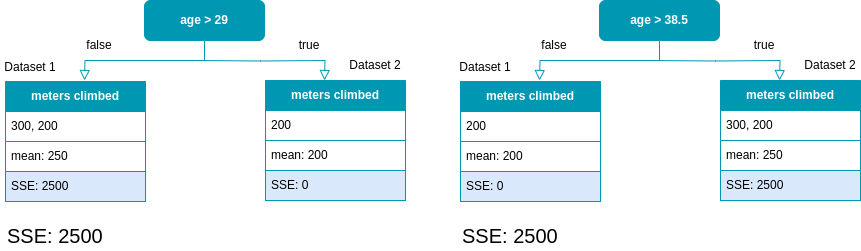

The diagram above was exported from draw.io. Its source (the exported page's mxGraphModel, read from the mxfile embedded in the PNG):
<mxGraphModel dx="1364" dy="879" grid="1" gridSize="10" guides="1" tooltips="1" connect="1" arrows="1" fold="1" page="1" pageScale="1" pageWidth="827" pageHeight="1169" math="0" shadow="0">
  <root>
    <mxCell id="0" />
    <mxCell id="1" parent="0" />
    <mxCell id="7ybJqyZVo-lREKUy7coq-1" value="" style="rounded=0;html=1;jettySize=auto;orthogonalLoop=1;fontSize=11;endArrow=block;endFill=0;endSize=8;strokeWidth=1;shadow=0;labelBackgroundColor=none;edgeStyle=orthogonalEdgeStyle;entryX=0.5;entryY=0;entryDx=0;entryDy=0;exitX=0.5;exitY=1;exitDx=0;exitDy=0;strokeColor=#0097B2;" parent="1" source="7ybJqyZVo-lREKUy7coq-2" edge="1">
      <mxGeometry relative="1" as="geometry">
        <mxPoint x="219" y="200" as="targetPoint" />
      </mxGeometry>
    </mxCell>
    <mxCell id="7ybJqyZVo-lREKUy7coq-2" value="&lt;font color=&quot;#ffffff&quot;&gt;&lt;b&gt;age &amp;gt; 29&lt;/b&gt;&lt;/font&gt;" style="rounded=1;whiteSpace=wrap;html=1;fontSize=12;glass=0;strokeWidth=1;shadow=0;fillColor=#0097B2;strokeColor=#0097B2;" parent="1" vertex="1">
      <mxGeometry x="279" y="120" width="120" height="40" as="geometry" />
    </mxCell>
    <mxCell id="7ybJqyZVo-lREKUy7coq-7" value="&lt;font color=&quot;#ffffff&quot;&gt;&lt;b&gt;meters climbed&lt;/b&gt;&lt;/font&gt;" style="swimlane;fontStyle=0;childLayout=stackLayout;horizontal=1;startSize=30;horizontalStack=0;resizeParent=1;resizeParentMax=0;resizeLast=0;collapsible=1;marginBottom=0;whiteSpace=wrap;html=1;fillColor=#0097B2;strokeColor=#0097B2;" parent="1" vertex="1">
      <mxGeometry x="140" y="201" width="140" height="120" as="geometry" />
    </mxCell>
    <mxCell id="7ybJqyZVo-lREKUy7coq-8" value="300, 200" style="text;strokeColor=#0097B2;fillColor=default;align=left;verticalAlign=middle;spacingLeft=4;spacingRight=4;overflow=hidden;points=[[0,0.5],[1,0.5]];portConstraint=eastwest;rotatable=0;whiteSpace=wrap;html=1;labelBackgroundColor=none;" parent="7ybJqyZVo-lREKUy7coq-7" vertex="1">
      <mxGeometry y="30" width="140" height="30" as="geometry" />
    </mxCell>
    <mxCell id="7ybJqyZVo-lREKUy7coq-9" value="mean: 250" style="text;strokeColor=#0097B2;fillColor=default;align=left;verticalAlign=middle;spacingLeft=4;spacingRight=4;overflow=hidden;points=[[0,0.5],[1,0.5]];portConstraint=eastwest;rotatable=0;whiteSpace=wrap;html=1;labelBorderColor=none;labelBackgroundColor=none;" parent="7ybJqyZVo-lREKUy7coq-7" vertex="1">
      <mxGeometry y="60" width="140" height="30" as="geometry" />
    </mxCell>
    <mxCell id="7ybJqyZVo-lREKUy7coq-10" value="SSE: 2500" style="text;strokeColor=#0097B2;fillColor=#dae8fc;align=left;verticalAlign=middle;spacingLeft=4;spacingRight=4;overflow=hidden;points=[[0,0.5],[1,0.5]];portConstraint=eastwest;rotatable=0;whiteSpace=wrap;html=1;" parent="7ybJqyZVo-lREKUy7coq-7" vertex="1">
      <mxGeometry y="90" width="140" height="30" as="geometry" />
    </mxCell>
    <mxCell id="7ybJqyZVo-lREKUy7coq-11" value="" style="rounded=0;html=1;jettySize=auto;orthogonalLoop=1;fontSize=11;endArrow=block;endFill=0;endSize=8;strokeWidth=1;shadow=0;labelBackgroundColor=none;edgeStyle=orthogonalEdgeStyle;entryX=0.5;entryY=0;entryDx=0;entryDy=0;strokeColor=#0097B2;" parent="1" edge="1">
      <mxGeometry relative="1" as="geometry">
        <mxPoint x="330" y="180" as="sourcePoint" />
        <mxPoint x="459" y="200" as="targetPoint" />
      </mxGeometry>
    </mxCell>
    <mxCell id="7ybJqyZVo-lREKUy7coq-13" value="Dataset 2" style="text;html=1;strokeColor=none;fillColor=none;align=center;verticalAlign=middle;whiteSpace=wrap;rounded=0;" parent="1" vertex="1">
      <mxGeometry x="480" y="170" width="60" height="30" as="geometry" />
    </mxCell>
    <mxCell id="7ybJqyZVo-lREKUy7coq-15" value="true" style="text;html=1;strokeColor=none;fillColor=none;align=center;verticalAlign=middle;whiteSpace=wrap;rounded=0;" parent="1" vertex="1">
      <mxGeometry x="414" y="150" width="60" height="30" as="geometry" />
    </mxCell>
    <mxCell id="czRnGx9iezv_RPsm4QOs-5" value="&lt;font color=&quot;#ffffff&quot;&gt;&lt;b&gt;meters climbed&lt;/b&gt;&lt;/font&gt;" style="swimlane;fontStyle=0;childLayout=stackLayout;horizontal=1;startSize=30;horizontalStack=0;resizeParent=1;resizeParentMax=0;resizeLast=0;collapsible=1;marginBottom=0;whiteSpace=wrap;html=1;fillColor=#0097B2;strokeColor=#0097B2;" parent="1" vertex="1">
      <mxGeometry x="400" y="200" width="140" height="120" as="geometry" />
    </mxCell>
    <mxCell id="czRnGx9iezv_RPsm4QOs-6" value="200" style="text;strokeColor=#0097B2;fillColor=default;align=left;verticalAlign=middle;spacingLeft=4;spacingRight=4;overflow=hidden;points=[[0,0.5],[1,0.5]];portConstraint=eastwest;rotatable=0;whiteSpace=wrap;html=1;labelBackgroundColor=none;" parent="czRnGx9iezv_RPsm4QOs-5" vertex="1">
      <mxGeometry y="30" width="140" height="30" as="geometry" />
    </mxCell>
    <mxCell id="czRnGx9iezv_RPsm4QOs-7" value="mean: 200" style="text;strokeColor=#0097B2;fillColor=default;align=left;verticalAlign=middle;spacingLeft=4;spacingRight=4;overflow=hidden;points=[[0,0.5],[1,0.5]];portConstraint=eastwest;rotatable=0;whiteSpace=wrap;html=1;labelBorderColor=none;labelBackgroundColor=none;" parent="czRnGx9iezv_RPsm4QOs-5" vertex="1">
      <mxGeometry y="60" width="140" height="30" as="geometry" />
    </mxCell>
    <mxCell id="czRnGx9iezv_RPsm4QOs-8" value="SSE: 0" style="text;strokeColor=#0097B2;fillColor=#dae8fc;align=left;verticalAlign=middle;spacingLeft=4;spacingRight=4;overflow=hidden;points=[[0,0.5],[1,0.5]];portConstraint=eastwest;rotatable=0;whiteSpace=wrap;html=1;" parent="czRnGx9iezv_RPsm4QOs-5" vertex="1">
      <mxGeometry y="90" width="140" height="30" as="geometry" />
    </mxCell>
    <mxCell id="czRnGx9iezv_RPsm4QOs-11" value="false" style="text;html=1;strokeColor=none;fillColor=none;align=center;verticalAlign=middle;whiteSpace=wrap;rounded=0;" parent="1" vertex="1">
      <mxGeometry x="204" y="150" width="60" height="30" as="geometry" />
    </mxCell>
    <mxCell id="czRnGx9iezv_RPsm4QOs-16" value="Dataset 1" style="text;html=1;strokeColor=none;fillColor=none;align=center;verticalAlign=middle;whiteSpace=wrap;rounded=0;" parent="1" vertex="1">
      <mxGeometry x="135" y="172" width="60" height="30" as="geometry" />
    </mxCell>
    <mxCell id="czRnGx9iezv_RPsm4QOs-22" value="SSE: 2500" style="text;html=1;strokeColor=none;fillColor=none;align=left;verticalAlign=middle;whiteSpace=wrap;rounded=0;fontSize=20;" parent="1" vertex="1">
      <mxGeometry x="140" y="340" width="240" height="30" as="geometry" />
    </mxCell>
    <mxCell id="KPtUJ4KxzLtj8i95AXvk-1" value="" style="rounded=0;html=1;jettySize=auto;orthogonalLoop=1;fontSize=11;endArrow=block;endFill=0;endSize=8;strokeWidth=1;shadow=0;labelBackgroundColor=none;edgeStyle=orthogonalEdgeStyle;entryX=0.5;entryY=0;entryDx=0;entryDy=0;exitX=0.5;exitY=1;exitDx=0;exitDy=0;strokeColor=#0097B2;" parent="1" source="KPtUJ4KxzLtj8i95AXvk-2" edge="1">
      <mxGeometry relative="1" as="geometry">
        <mxPoint x="674" y="200" as="targetPoint" />
      </mxGeometry>
    </mxCell>
    <mxCell id="KPtUJ4KxzLtj8i95AXvk-2" value="&lt;font color=&quot;#ffffff&quot;&gt;&lt;b&gt;age &amp;gt; 38.5&lt;/b&gt;&lt;/font&gt;" style="rounded=1;whiteSpace=wrap;html=1;fontSize=12;glass=0;strokeWidth=1;shadow=0;fillColor=#0097B2;strokeColor=#0097B2;" parent="1" vertex="1">
      <mxGeometry x="734" y="120" width="120" height="40" as="geometry" />
    </mxCell>
    <mxCell id="KPtUJ4KxzLtj8i95AXvk-3" value="&lt;font color=&quot;#ffffff&quot;&gt;&lt;b&gt;meters climbed&lt;/b&gt;&lt;/font&gt;" style="swimlane;fontStyle=0;childLayout=stackLayout;horizontal=1;startSize=30;horizontalStack=0;resizeParent=1;resizeParentMax=0;resizeLast=0;collapsible=1;marginBottom=0;whiteSpace=wrap;html=1;fillColor=#0097B2;strokeColor=#0097B2;" parent="1" vertex="1">
      <mxGeometry x="595" y="201" width="140" height="120" as="geometry" />
    </mxCell>
    <mxCell id="KPtUJ4KxzLtj8i95AXvk-4" value="200" style="text;strokeColor=#0097B2;fillColor=default;align=left;verticalAlign=middle;spacingLeft=4;spacingRight=4;overflow=hidden;points=[[0,0.5],[1,0.5]];portConstraint=eastwest;rotatable=0;whiteSpace=wrap;html=1;labelBackgroundColor=none;" parent="KPtUJ4KxzLtj8i95AXvk-3" vertex="1">
      <mxGeometry y="30" width="140" height="30" as="geometry" />
    </mxCell>
    <mxCell id="KPtUJ4KxzLtj8i95AXvk-5" value="mean: 200" style="text;strokeColor=#0097B2;fillColor=default;align=left;verticalAlign=middle;spacingLeft=4;spacingRight=4;overflow=hidden;points=[[0,0.5],[1,0.5]];portConstraint=eastwest;rotatable=0;whiteSpace=wrap;html=1;labelBorderColor=none;labelBackgroundColor=none;" parent="KPtUJ4KxzLtj8i95AXvk-3" vertex="1">
      <mxGeometry y="60" width="140" height="30" as="geometry" />
    </mxCell>
    <mxCell id="KPtUJ4KxzLtj8i95AXvk-6" value="SSE: 0" style="text;strokeColor=#0097B2;fillColor=#dae8fc;align=left;verticalAlign=middle;spacingLeft=4;spacingRight=4;overflow=hidden;points=[[0,0.5],[1,0.5]];portConstraint=eastwest;rotatable=0;whiteSpace=wrap;html=1;" parent="KPtUJ4KxzLtj8i95AXvk-3" vertex="1">
      <mxGeometry y="90" width="140" height="30" as="geometry" />
    </mxCell>
    <mxCell id="KPtUJ4KxzLtj8i95AXvk-7" value="" style="rounded=0;html=1;jettySize=auto;orthogonalLoop=1;fontSize=11;endArrow=block;endFill=0;endSize=8;strokeWidth=1;shadow=0;labelBackgroundColor=none;edgeStyle=orthogonalEdgeStyle;entryX=0.5;entryY=0;entryDx=0;entryDy=0;strokeColor=#0097B2;" parent="1" edge="1">
      <mxGeometry relative="1" as="geometry">
        <mxPoint x="785" y="180" as="sourcePoint" />
        <mxPoint x="914" y="200" as="targetPoint" />
      </mxGeometry>
    </mxCell>
    <mxCell id="KPtUJ4KxzLtj8i95AXvk-8" value="Dataset 2" style="text;html=1;strokeColor=none;fillColor=none;align=center;verticalAlign=middle;whiteSpace=wrap;rounded=0;" parent="1" vertex="1">
      <mxGeometry x="935" y="170" width="60" height="30" as="geometry" />
    </mxCell>
    <mxCell id="KPtUJ4KxzLtj8i95AXvk-9" value="true" style="text;html=1;strokeColor=none;fillColor=none;align=center;verticalAlign=middle;whiteSpace=wrap;rounded=0;" parent="1" vertex="1">
      <mxGeometry x="869" y="150" width="60" height="30" as="geometry" />
    </mxCell>
    <mxCell id="KPtUJ4KxzLtj8i95AXvk-10" value="&lt;font color=&quot;#ffffff&quot;&gt;&lt;b&gt;meters climbed&lt;/b&gt;&lt;/font&gt;" style="swimlane;fontStyle=0;childLayout=stackLayout;horizontal=1;startSize=30;horizontalStack=0;resizeParent=1;resizeParentMax=0;resizeLast=0;collapsible=1;marginBottom=0;whiteSpace=wrap;html=1;fillColor=#0097B2;strokeColor=#0097B2;" parent="1" vertex="1">
      <mxGeometry x="855" y="200" width="140" height="120" as="geometry" />
    </mxCell>
    <mxCell id="KPtUJ4KxzLtj8i95AXvk-11" value="300, 200" style="text;strokeColor=#0097B2;fillColor=default;align=left;verticalAlign=middle;spacingLeft=4;spacingRight=4;overflow=hidden;points=[[0,0.5],[1,0.5]];portConstraint=eastwest;rotatable=0;whiteSpace=wrap;html=1;labelBackgroundColor=none;" parent="KPtUJ4KxzLtj8i95AXvk-10" vertex="1">
      <mxGeometry y="30" width="140" height="30" as="geometry" />
    </mxCell>
    <mxCell id="KPtUJ4KxzLtj8i95AXvk-12" value="mean: 250" style="text;strokeColor=#0097B2;fillColor=default;align=left;verticalAlign=middle;spacingLeft=4;spacingRight=4;overflow=hidden;points=[[0,0.5],[1,0.5]];portConstraint=eastwest;rotatable=0;whiteSpace=wrap;html=1;labelBorderColor=none;labelBackgroundColor=none;" parent="KPtUJ4KxzLtj8i95AXvk-10" vertex="1">
      <mxGeometry y="60" width="140" height="30" as="geometry" />
    </mxCell>
    <mxCell id="KPtUJ4KxzLtj8i95AXvk-13" value="SSE: 2500" style="text;strokeColor=#0097B2;fillColor=#dae8fc;align=left;verticalAlign=middle;spacingLeft=4;spacingRight=4;overflow=hidden;points=[[0,0.5],[1,0.5]];portConstraint=eastwest;rotatable=0;whiteSpace=wrap;html=1;" parent="KPtUJ4KxzLtj8i95AXvk-10" vertex="1">
      <mxGeometry y="90" width="140" height="30" as="geometry" />
    </mxCell>
    <mxCell id="KPtUJ4KxzLtj8i95AXvk-14" value="false" style="text;html=1;strokeColor=none;fillColor=none;align=center;verticalAlign=middle;whiteSpace=wrap;rounded=0;" parent="1" vertex="1">
      <mxGeometry x="659" y="150" width="60" height="30" as="geometry" />
    </mxCell>
    <mxCell id="KPtUJ4KxzLtj8i95AXvk-15" value="Dataset 1" style="text;html=1;strokeColor=none;fillColor=none;align=center;verticalAlign=middle;whiteSpace=wrap;rounded=0;" parent="1" vertex="1">
      <mxGeometry x="590" y="172" width="60" height="30" as="geometry" />
    </mxCell>
    <mxCell id="KPtUJ4KxzLtj8i95AXvk-16" value="SSE: 2500" style="text;html=1;strokeColor=none;fillColor=none;align=left;verticalAlign=middle;whiteSpace=wrap;rounded=0;fontSize=20;" parent="1" vertex="1">
      <mxGeometry x="595" y="340" width="240" height="30" as="geometry" />
    </mxCell>
  </root>
</mxGraphModel>